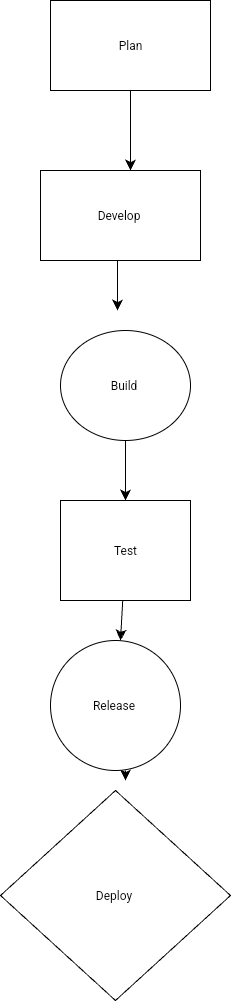

The diagram above was exported from draw.io. Its source (the exported page's mxGraphModel, read from the mxfile embedded in the PNG):
<mxGraphModel dx="1904" dy="1817" grid="1" gridSize="10" guides="1" tooltips="1" connect="1" arrows="1" fold="1" page="1" pageScale="1" pageWidth="827" pageHeight="1169" math="0" shadow="0">
  <root>
    <mxCell id="0" />
    <mxCell id="1" parent="0" />
    <mxCell id="PxssIVtPj-mun8iF3uo4-19" style="edgeStyle=none;curved=1;rounded=0;orthogonalLoop=1;jettySize=auto;html=1;fontSize=12;startSize=8;endSize=8;" edge="1" parent="1" source="PxssIVtPj-mun8iF3uo4-4">
      <mxGeometry relative="1" as="geometry">
        <mxPoint x="-470" y="510" as="targetPoint" />
      </mxGeometry>
    </mxCell>
    <mxCell id="PxssIVtPj-mun8iF3uo4-4" value="Plan" style="rounded=0;whiteSpace=wrap;html=1;" vertex="1" parent="1">
      <mxGeometry x="-550" y="340" width="160" height="90" as="geometry" />
    </mxCell>
    <mxCell id="PxssIVtPj-mun8iF3uo4-21" value="" style="edgeStyle=none;curved=1;rounded=0;orthogonalLoop=1;jettySize=auto;html=1;fontSize=12;startSize=8;endSize=8;" edge="1" parent="1">
      <mxGeometry relative="1" as="geometry">
        <mxPoint x="-483.0269767441861" y="600" as="sourcePoint" />
        <mxPoint x="-483" y="650" as="targetPoint" />
      </mxGeometry>
    </mxCell>
    <mxCell id="PxssIVtPj-mun8iF3uo4-8" value="Develop&amp;nbsp;" style="rounded=0;whiteSpace=wrap;html=1;" vertex="1" parent="1">
      <mxGeometry x="-560" y="510" width="160" height="90" as="geometry" />
    </mxCell>
    <mxCell id="PxssIVtPj-mun8iF3uo4-16" value="Deploy&amp;nbsp;" style="rhombus;whiteSpace=wrap;html=1;direction=south;" vertex="1" parent="1">
      <mxGeometry x="-600" y="1130" width="230" height="210" as="geometry" />
    </mxCell>
    <mxCell id="PxssIVtPj-mun8iF3uo4-29" style="edgeStyle=none;curved=1;rounded=0;orthogonalLoop=1;jettySize=auto;html=1;fontSize=12;startSize=8;endSize=8;" edge="1" parent="1" source="PxssIVtPj-mun8iF3uo4-28">
      <mxGeometry relative="1" as="geometry">
        <mxPoint x="-475.0000000000001" y="780" as="targetPoint" />
      </mxGeometry>
    </mxCell>
    <mxCell id="PxssIVtPj-mun8iF3uo4-40" value="" style="edgeStyle=none;curved=1;rounded=0;orthogonalLoop=1;jettySize=auto;html=1;fontSize=12;startSize=8;endSize=8;" edge="1" parent="1" source="PxssIVtPj-mun8iF3uo4-28" target="PxssIVtPj-mun8iF3uo4-36">
      <mxGeometry relative="1" as="geometry" />
    </mxCell>
    <mxCell id="PxssIVtPj-mun8iF3uo4-28" value="Build&amp;nbsp;" style="ellipse;whiteSpace=wrap;html=1;" vertex="1" parent="1">
      <mxGeometry x="-540" y="670" width="130" height="110" as="geometry" />
    </mxCell>
    <mxCell id="PxssIVtPj-mun8iF3uo4-37" style="edgeStyle=none;curved=1;rounded=0;orthogonalLoop=1;jettySize=auto;html=1;fontSize=12;startSize=8;endSize=8;" edge="1" parent="1" source="PxssIVtPj-mun8iF3uo4-36">
      <mxGeometry relative="1" as="geometry">
        <mxPoint x="-480" y="980" as="targetPoint" />
      </mxGeometry>
    </mxCell>
    <mxCell id="PxssIVtPj-mun8iF3uo4-36" value="Test" style="whiteSpace=wrap;html=1;" vertex="1" parent="1">
      <mxGeometry x="-540" y="840" width="130" height="100" as="geometry" />
    </mxCell>
    <mxCell id="PxssIVtPj-mun8iF3uo4-53" value="" style="edgeStyle=none;curved=1;rounded=0;orthogonalLoop=1;jettySize=auto;html=1;fontSize=12;startSize=8;endSize=8;" edge="1" parent="1" source="PxssIVtPj-mun8iF3uo4-50">
      <mxGeometry relative="1" as="geometry">
        <mxPoint x="-475" y="1120" as="targetPoint" />
      </mxGeometry>
    </mxCell>
    <mxCell id="PxssIVtPj-mun8iF3uo4-50" value="" style="ellipse;whiteSpace=wrap;html=1;" vertex="1" parent="1">
      <mxGeometry x="-515" y="1110" width="80" as="geometry" />
    </mxCell>
    <mxCell id="PxssIVtPj-mun8iF3uo4-54" value="Release&amp;nbsp;" style="ellipse;whiteSpace=wrap;html=1;" vertex="1" parent="1">
      <mxGeometry x="-550" y="980" width="130" height="130" as="geometry" />
    </mxCell>
  </root>
</mxGraphModel>